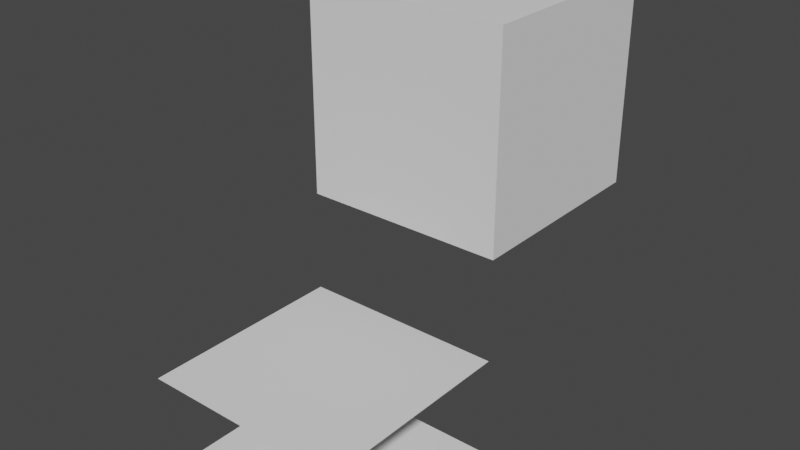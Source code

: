 # Source: testScene.blend  (saved by Blender 3.5.10; exported with 4.5.12 LTS)
import bpy
from mathutils import Matrix  # noqa: F401  (used for matrix-valued properties, if any)

bpy.ops.wm.read_factory_settings(use_empty=True)
scene = bpy.context.scene
scene.name = 'Scene'

# ---- collections
col_collection = bpy.data.collections.new('Collection'); scene.collection.children.link(col_collection)

# ---- world
world_world = bpy.data.worlds.new('World'); scene.world = world_world
world_world.use_nodes = True; world_world.node_tree.nodes.clear()
_N = world_world.node_tree.nodes; _L = world_world.node_tree.links
n0 = _N.new('ShaderNodeOutputWorld'); n0.name = 'World Output'; n0.location = (300, 300)
n1 = _N.new('ShaderNodeBackground'); n1.name = 'Background'; n1.location = (10, 300)
n1.inputs[0].default_value = (0.05088, 0.05088, 0.05088, 1.0)
_L.new(n1.outputs[0], n0.inputs[0])
n0.is_active_output = True
world_world.color = (0.05088, 0.05088, 0.05088)
world_world.use_sun_shadow = False
world_world.sun_shadow_jitter_overblur = 0.0

# ---- meshes
me_plane = bpy.data.meshes.new('Plane')
me_plane.from_pydata([(-1.0, -1.0, 0.0), (1.0, -1.0, 0.0), (-1.0, 1.0, 0.0), (1.0, 1.0, 0.0)], [], [(0, 1, 3, 2)])
_uv = me_plane.uv_layers.new(name='UVMap')
_uv.uv.foreach_set('vector', [0.0, 0.0, 1.0, 0.0, 1.0, 1.0, 0.0, 1.0])
me_plane.update()
me_plane_001 = bpy.data.meshes.new('Plane.001')
me_plane_001.from_pydata([(-1.0, -1.0, 0.0), (1.0, -1.0, 0.0), (-1.0, 1.0, 0.0), (1.0, 1.0, 0.0)], [], [(0, 1, 3, 2)])
_uv = me_plane_001.uv_layers.new(name='UVMap')
_uv.uv.foreach_set('vector', [0.0, 0.0, 1.0, 0.0, 1.0, 1.0, 0.0, 1.0])
me_plane_001.update()
me_cube = bpy.data.meshes.new('Cube')
me_cube.from_pydata([(-1.0, -1.0, -1.0), (-1.0, -1.0, 1.0), (-1.0, 1.0, -1.0), (-1.0, 1.0, 1.0), (1.0, -1.0, -1.0), (1.0, -1.0, 1.0), (1.0, 1.0, -1.0), (1.0, 1.0, 1.0)], [], [(0, 1, 3, 2), (2, 3, 7, 6), (6, 7, 5, 4), (4, 5, 1, 0), (2, 6, 4, 0), (7, 3, 1, 5)])
_uv = me_cube.uv_layers.new(name='UVMap')
_uv.uv.foreach_set('vector', [0.375, 0.0, 0.625, 0.0, 0.625, 0.25, 0.375, 0.25, 0.375, 0.25, 0.625, 0.25, 0.625, 0.5, 0.375, 0.5, 0.375, 0.5, 0.625, 0.5, 0.625, 0.75, 0.375, 0.75, 0.375, 0.75, 0.625, 0.75, 0.625, 1.0, 0.375, 1.0, 0.125, 0.5, 0.375, 0.5, 0.375, 0.75, 0.125, 0.75, 0.625, 0.5, 0.875, 0.5, 0.875, 0.75, 0.625, 0.75])
me_cube.update()
me_plane_004 = bpy.data.meshes.new('Plane.004')
me_plane_004.from_pydata([(-1.0, -1.0, 0.0), (1.0, -1.0, 0.0), (-1.0, 1.0, 0.0), (1.0, 1.0, 0.0)], [], [(0, 1, 3, 2)])
_uv = me_plane_004.uv_layers.new(name='UVMap')
_uv.uv.foreach_set('vector', [0.0, 0.0, 1.0, 0.0, 1.0, 1.0, 0.0, 1.0])
me_plane_004.update()

# ---- objects
ob_plane_001 = bpy.data.objects.new('Plane.001', me_plane)
ob_plane_002 = bpy.data.objects.new('Plane.002', me_plane_001)
ob_cube = bpy.data.objects.new('Cube', me_cube)
ob_plane_003 = bpy.data.objects.new('Plane.003', me_plane_004)

# ---- transforms, parenting, visibility, modifiers, constraints
ob_plane_001.location = (0.0, 0.0, -2.0)
ob_plane_002.location = (0.0, 0.0, -3.0)
ob_cube.location = (0.0, 2.0, 0.0)
ob_plane_003.location = (0.0, -0.0206, -1.0)
ob_plane_003.color = (0.9128, 0.7969, 1.0, 1.0)
ob_plane_003.hide_render = True
ob_plane_003.visible_diffuse = False
ob_plane_003.visible_glossy = False
ob_plane_003.visible_transmission = False
ob_plane_003.visible_volume_scatter = False
ob_plane_003.visible_shadow = False
ob_plane_003.display.show_shadows = False

# ---- collection membership
col_collection.objects.link(ob_plane_001)
col_collection.objects.link(ob_plane_002)
col_collection.objects.link(ob_cube)
col_collection.objects.link(ob_plane_003)

# ---- scene / render settings (as saved in the file)
scene.frame_start = 1; scene.frame_end = 250; scene.frame_set(0)
scene.render.engine = 'CYCLES'
scene.cycles.sampling_pattern = 'TABULATED_SOBOL'
scene.view_settings.view_transform = 'Filmic'
bpy.context.view_layer.update()

# ---- added for rendering (the .blend has no active camera and no usable light): camera, sun
cam_auto = bpy.data.cameras.new('AutoCamera')
cam_auto.lens = 50.0
cam_auto.sensor_width = 36.0
cam_auto.clip_end = 1000.0
ob_auto_camera = bpy.data.objects.new('AutoCamera', cam_auto)
scene.collection.objects.link(ob_auto_camera)
ob_auto_camera.location = (5.55135, -5.66162, 3.44108)
ob_auto_camera.rotation_euler = (1.09748, -7.21219e-08, 0.694738)
scene.camera = ob_auto_camera
light_auto_sun = bpy.data.lights.new('AutoSun', 'SUN')
light_auto_sun.energy = 3.0
light_auto_sun.angle = 0.0523599
ob_auto_sun = bpy.data.objects.new('AutoSun', light_auto_sun)
scene.collection.objects.link(ob_auto_sun)
ob_auto_sun.rotation_euler = (0.872665, 0.174533, 0.523599)
bpy.context.view_layer.update()
